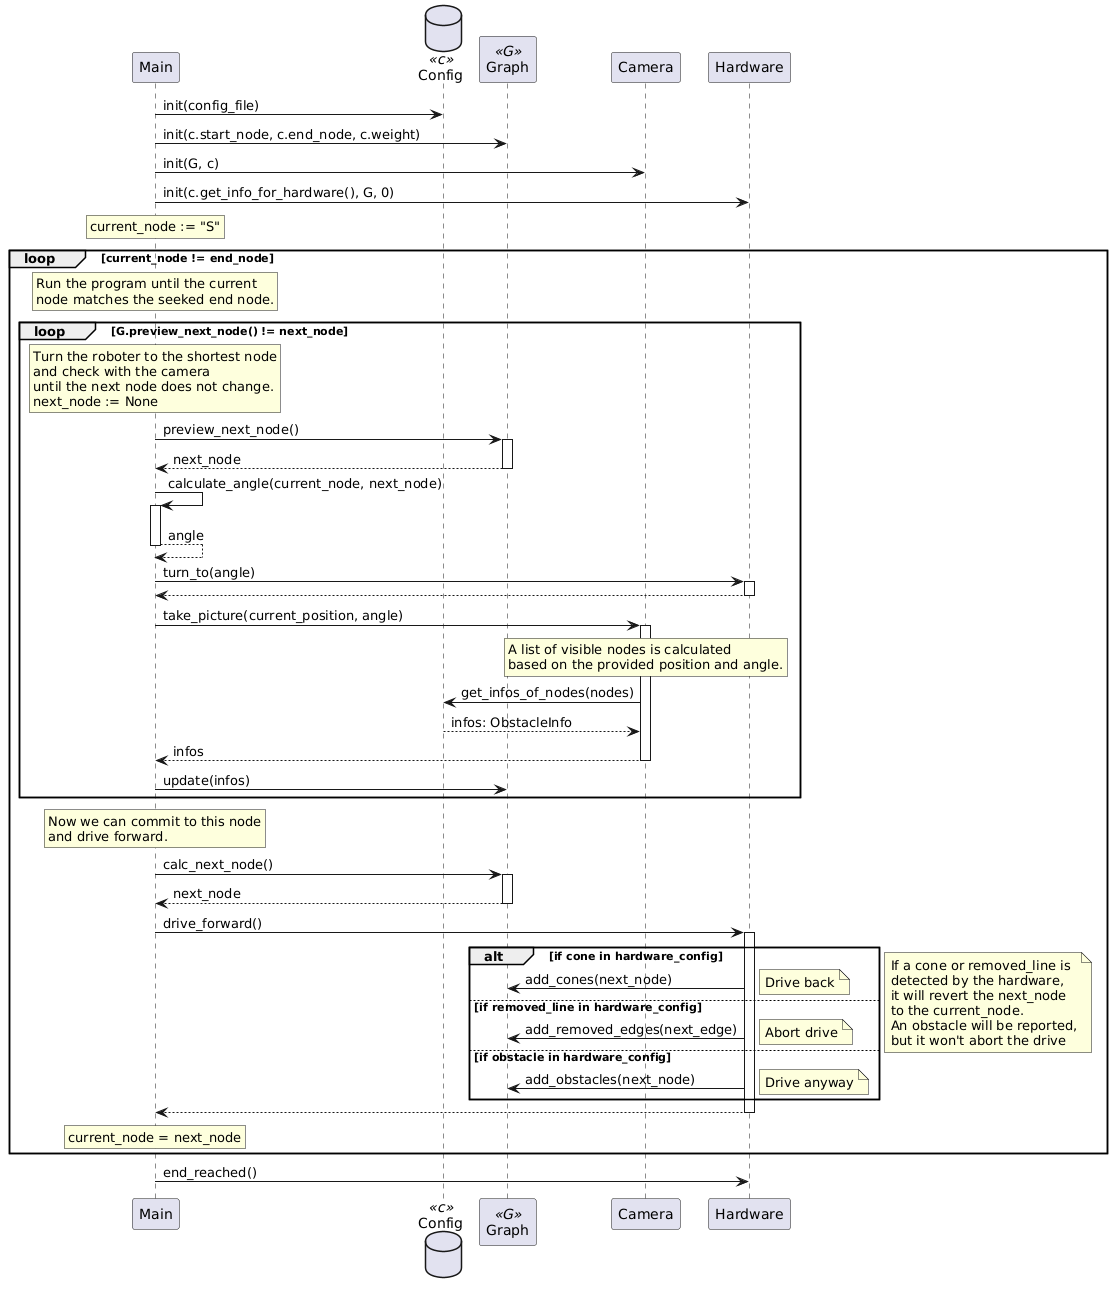

The diagram above was rendered by PlantUML. Its source (embedded in the PNG):
@startuml
participant Main
database Config<<c>>
participant Graph<<G>>
participant Camera
participant Hardware

Main -> Config : init(config_file)
Main -> Graph : init(c.start_node, c.end_node, c.weight)
Main -> Camera : init(G, c)
Main -> Hardware : init(c.get_info_for_hardware(), G, 0)

rnote over Main: current_node := "S"
loop current_node != end_node
  rnote over Main : Run the program until the current\nnode matches the seeked end node.
  loop G.preview_next_node() != next_node
    rnote over Main : Turn the roboter to the shortest node\nand check with the camera\nuntil the next node does not change.\nnext_node := None

    Main -> Graph : preview_next_node()
    activate Graph
    return next_node
    Main -> Main ++ : calculate_angle(current_node, next_node)
    return angle
    Main -> Hardware : turn_to(angle)
    activate Hardware
    return
    
    Main -> Camera : take_picture(current_position, angle)
    activate Camera
    rnote over Camera : A list of visible nodes is calculated\nbased on the provided position and angle.
    Camera -> Config : get_infos_of_nodes(nodes)
    Config --> Camera : infos: ObstacleInfo
    return infos
    
    Main -> Graph: update(infos)
  end
  rnote over Main: Now we can commit to this node\nand drive forward.
  Main -> Graph: calc_next_node()
  activate Graph
  return next_node
  Main -> Hardware : drive_forward()
  activate Hardware
  alt if cone in hardware_config
    Hardware -> Graph: add_cones(next_node)
    note right: Drive back
  else if removed_line in hardware_config
    Hardware -> Graph: add_removed_edges(next_edge)
    note right: Abort drive
  else if obstacle in hardware_config
    Hardware -> Graph: add_obstacles(next_node)
    note right: Drive anyway
  end alt
  note right: If a cone or removed_line is\ndetected by the hardware,\nit will revert the next_node\nto the current_node.\nAn obstacle will be reported,\nbut it won't abort the drive
  return
  rnote over Main: current_node = next_node
end

Main -> Hardware: end_reached()
@enduml